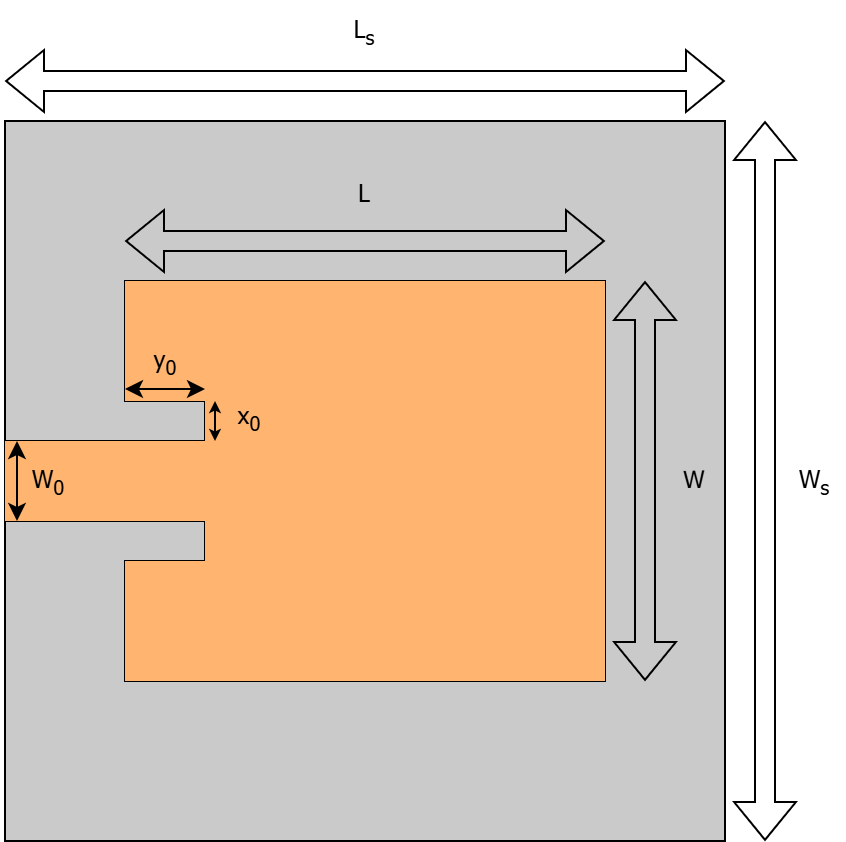

The diagram above was exported from draw.io. Its source (the exported page's mxGraphModel, read from the mxfile embedded in the PNG):
<mxGraphModel dx="992" dy="596" grid="1" gridSize="10" guides="1" tooltips="1" connect="1" arrows="1" fold="1" page="1" pageScale="1" pageWidth="827" pageHeight="1169" math="0" shadow="0">
  <root>
    <mxCell id="0" />
    <mxCell id="1" parent="0" />
    <mxCell id="2" value="" style="rounded=0;whiteSpace=wrap;html=1;fillColor=#CACACA;" vertex="1" parent="1">
      <mxGeometry x="20" y="80" width="360" height="360" as="geometry" />
    </mxCell>
    <mxCell id="3" value="&lt;font style=&quot;color: rgb(0, 0, 0);&quot; face=&quot;Tahoma&quot;&gt;L&lt;sub&gt;s&lt;/sub&gt;&lt;/font&gt;" style="text;html=1;whiteSpace=wrap;strokeColor=none;fillColor=none;align=center;verticalAlign=middle;rounded=0;fontColor=light-dark(#fd0000, #ededed);" vertex="1" parent="1">
      <mxGeometry x="160" y="20" width="80" height="30" as="geometry" />
    </mxCell>
    <mxCell id="4" value="W&lt;sub&gt;s&lt;/sub&gt;" style="text;html=1;whiteSpace=wrap;strokeColor=none;fillColor=none;align=center;verticalAlign=middle;rounded=0;fontFamily=Tahoma;rotation=0;" vertex="1" parent="1">
      <mxGeometry x="410" y="244.5" width="30" height="31" as="geometry" />
    </mxCell>
    <mxCell id="5" value="" style="endArrow=none;html=1;rounded=0;" edge="1" parent="1">
      <mxGeometry width="50" height="50" relative="1" as="geometry">
        <mxPoint x="20" y="280" as="sourcePoint" />
        <mxPoint x="20" y="280" as="targetPoint" />
        <Array as="points">
          <mxPoint x="20" y="240" />
          <mxPoint x="120" y="240" />
          <mxPoint x="120" y="220" />
          <mxPoint x="80" y="220" />
          <mxPoint x="80" y="160" />
          <mxPoint x="320" y="160" />
          <mxPoint x="320" y="360" />
          <mxPoint x="80" y="360" />
          <mxPoint x="80" y="300" />
          <mxPoint x="120" y="300" />
          <mxPoint x="120" y="280" />
        </Array>
      </mxGeometry>
    </mxCell>
    <mxCell id="6" value="" style="shape=flexArrow;endArrow=classic;startArrow=classic;html=1;rounded=0;" edge="1" parent="1">
      <mxGeometry width="100" height="100" relative="1" as="geometry">
        <mxPoint x="20" y="60" as="sourcePoint" />
        <mxPoint x="380" y="60" as="targetPoint" />
      </mxGeometry>
    </mxCell>
    <mxCell id="7" value="" style="shape=flexArrow;endArrow=classic;startArrow=classic;html=1;rounded=0;" edge="1" parent="1">
      <mxGeometry width="100" height="100" relative="1" as="geometry">
        <mxPoint x="400" y="80" as="sourcePoint" />
        <mxPoint x="400" y="440" as="targetPoint" />
      </mxGeometry>
    </mxCell>
    <mxCell id="8" value="" style="shape=flexArrow;endArrow=classic;startArrow=classic;html=1;rounded=0;" edge="1" parent="1">
      <mxGeometry width="100" height="100" relative="1" as="geometry">
        <mxPoint x="80" y="140" as="sourcePoint" />
        <mxPoint x="320" y="140" as="targetPoint" />
      </mxGeometry>
    </mxCell>
    <mxCell id="9" value="L" style="text;html=1;whiteSpace=wrap;strokeColor=none;fillColor=none;align=center;verticalAlign=middle;rounded=0;fontFamily=Tahoma;" vertex="1" parent="1">
      <mxGeometry x="155" y="100" width="90" height="31" as="geometry" />
    </mxCell>
    <mxCell id="10" value="" style="shape=flexArrow;endArrow=classic;startArrow=classic;html=1;rounded=0;" edge="1" parent="1">
      <mxGeometry width="100" height="100" relative="1" as="geometry">
        <mxPoint x="340" y="160" as="sourcePoint" />
        <mxPoint x="340" y="360" as="targetPoint" />
      </mxGeometry>
    </mxCell>
    <mxCell id="11" value="W" style="text;html=1;whiteSpace=wrap;strokeColor=none;fillColor=none;align=center;verticalAlign=middle;rounded=0;fontFamily=Tahoma;rotation=-1;" vertex="1" parent="1">
      <mxGeometry x="350" y="243.5" width="30" height="31" as="geometry" />
    </mxCell>
    <mxCell id="12" value="" style="rounded=0;whiteSpace=wrap;html=1;fillColor=#FFB570;strokeColor=none;" vertex="1" parent="1">
      <mxGeometry x="80" y="160" width="240" height="60" as="geometry" />
    </mxCell>
    <mxCell id="13" value="" style="rounded=0;whiteSpace=wrap;html=1;fillColor=#FFB570;strokeColor=none;" vertex="1" parent="1">
      <mxGeometry x="120" y="180" width="200" height="180" as="geometry" />
    </mxCell>
    <mxCell id="14" value="" style="rounded=0;whiteSpace=wrap;html=1;fillColor=#FFB570;strokeColor=none;" vertex="1" parent="1">
      <mxGeometry x="80" y="300" width="70" height="60" as="geometry" />
    </mxCell>
    <mxCell id="15" value="" style="rounded=0;whiteSpace=wrap;html=1;fillColor=#FFB570;strokeColor=none;" vertex="1" parent="1">
      <mxGeometry x="20" y="240" width="150" height="40" as="geometry" />
    </mxCell>
    <mxCell id="16" value="y&lt;sub&gt;0&lt;/sub&gt;" style="text;html=1;whiteSpace=wrap;strokeColor=none;fillColor=none;align=center;verticalAlign=middle;rounded=0;fontFamily=Tahoma;fontSize=12;" vertex="1" parent="1">
      <mxGeometry x="88" y="190" width="25" height="20" as="geometry" />
    </mxCell>
    <mxCell id="17" value="" style="endArrow=classic;startArrow=classic;html=1;rounded=0;" edge="1" parent="1">
      <mxGeometry width="50" height="50" relative="1" as="geometry">
        <mxPoint x="80" y="214" as="sourcePoint" />
        <mxPoint x="120" y="214" as="targetPoint" />
      </mxGeometry>
    </mxCell>
    <mxCell id="18" value="x&lt;sub&gt;0&lt;/sub&gt;" style="text;html=1;whiteSpace=wrap;strokeColor=none;fillColor=none;align=center;verticalAlign=middle;rounded=0;fontFamily=Tahoma;" vertex="1" parent="1">
      <mxGeometry x="130" y="220" width="25" height="15" as="geometry" />
    </mxCell>
    <mxCell id="19" value="" style="endArrow=classic;startArrow=classic;html=1;rounded=0;startSize=3;endSize=3;" edge="1" parent="1">
      <mxGeometry width="50" height="50" relative="1" as="geometry">
        <mxPoint x="125" y="240" as="sourcePoint" />
        <mxPoint x="125" y="220" as="targetPoint" />
      </mxGeometry>
    </mxCell>
    <mxCell id="20" value="" style="endArrow=classic;startArrow=classic;html=1;rounded=0;" edge="1" parent="1">
      <mxGeometry width="50" height="50" relative="1" as="geometry">
        <mxPoint x="26" y="280" as="sourcePoint" />
        <mxPoint x="26" y="240" as="targetPoint" />
      </mxGeometry>
    </mxCell>
    <mxCell id="21" value="W&lt;sub&gt;0&lt;/sub&gt;" style="text;html=1;whiteSpace=wrap;strokeColor=none;fillColor=none;align=center;verticalAlign=middle;rounded=0;fontFamily=Tahoma;" vertex="1" parent="1">
      <mxGeometry x="30" y="250" width="24" height="20" as="geometry" />
    </mxCell>
  </root>
</mxGraphModel>